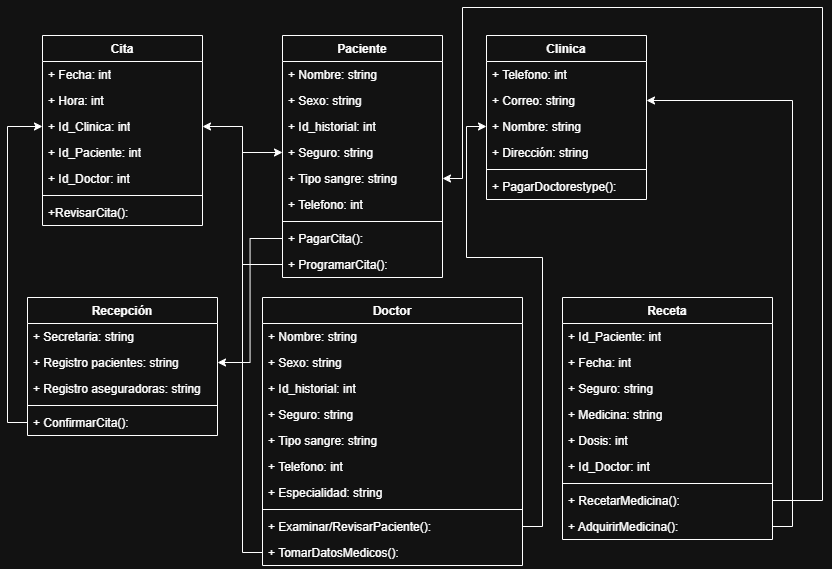

The diagram above was exported from draw.io. Its source (the exported page's mxGraphModel, read from the mxfile embedded in the PNG):
<mxGraphModel dx="2250" dy="1900" grid="1" gridSize="10" guides="1" tooltips="1" connect="1" arrows="1" fold="1" page="1" pageScale="1" pageWidth="827" pageHeight="1169" math="0" shadow="0">
  <root>
    <mxCell id="0" />
    <mxCell id="1" parent="0" />
    <mxCell id="pGsSaTcTibJmWmD7ZFRb-1" value="Paciente" style="swimlane;fontStyle=1;align=center;verticalAlign=top;childLayout=stackLayout;horizontal=1;startSize=26;horizontalStack=0;resizeParent=1;resizeParentMax=0;resizeLast=0;collapsible=1;marginBottom=0;whiteSpace=wrap;html=1;" vertex="1" parent="1">
      <mxGeometry x="50" y="28" width="160" height="242" as="geometry" />
    </mxCell>
    <mxCell id="pGsSaTcTibJmWmD7ZFRb-2" value="+ Nombre: string&lt;span style=&quot;white-space: pre;&quot;&gt;&#09;&lt;/span&gt;" style="text;strokeColor=none;fillColor=none;align=left;verticalAlign=top;spacingLeft=4;spacingRight=4;overflow=hidden;rotatable=0;points=[[0,0.5],[1,0.5]];portConstraint=eastwest;whiteSpace=wrap;html=1;" vertex="1" parent="pGsSaTcTibJmWmD7ZFRb-1">
      <mxGeometry y="26" width="160" height="26" as="geometry" />
    </mxCell>
    <mxCell id="pGsSaTcTibJmWmD7ZFRb-5" value="+ Sexo: string&lt;div&gt;&lt;br&gt;&lt;/div&gt;" style="text;strokeColor=none;fillColor=none;align=left;verticalAlign=top;spacingLeft=4;spacingRight=4;overflow=hidden;rotatable=0;points=[[0,0.5],[1,0.5]];portConstraint=eastwest;whiteSpace=wrap;html=1;" vertex="1" parent="pGsSaTcTibJmWmD7ZFRb-1">
      <mxGeometry y="52" width="160" height="26" as="geometry" />
    </mxCell>
    <mxCell id="pGsSaTcTibJmWmD7ZFRb-6" value="+ Id_historial: int&lt;div&gt;&lt;br&gt;&lt;/div&gt;" style="text;strokeColor=none;fillColor=none;align=left;verticalAlign=top;spacingLeft=4;spacingRight=4;overflow=hidden;rotatable=0;points=[[0,0.5],[1,0.5]];portConstraint=eastwest;whiteSpace=wrap;html=1;" vertex="1" parent="pGsSaTcTibJmWmD7ZFRb-1">
      <mxGeometry y="78" width="160" height="26" as="geometry" />
    </mxCell>
    <mxCell id="pGsSaTcTibJmWmD7ZFRb-7" value="+ Seguro: string" style="text;strokeColor=none;fillColor=none;align=left;verticalAlign=top;spacingLeft=4;spacingRight=4;overflow=hidden;rotatable=0;points=[[0,0.5],[1,0.5]];portConstraint=eastwest;whiteSpace=wrap;html=1;" vertex="1" parent="pGsSaTcTibJmWmD7ZFRb-1">
      <mxGeometry y="104" width="160" height="26" as="geometry" />
    </mxCell>
    <mxCell id="pGsSaTcTibJmWmD7ZFRb-8" value="+ Tipo sangre: string" style="text;strokeColor=none;fillColor=none;align=left;verticalAlign=top;spacingLeft=4;spacingRight=4;overflow=hidden;rotatable=0;points=[[0,0.5],[1,0.5]];portConstraint=eastwest;whiteSpace=wrap;html=1;" vertex="1" parent="pGsSaTcTibJmWmD7ZFRb-1">
      <mxGeometry y="130" width="160" height="26" as="geometry" />
    </mxCell>
    <mxCell id="pGsSaTcTibJmWmD7ZFRb-9" value="+ Telefono: int" style="text;strokeColor=none;fillColor=none;align=left;verticalAlign=top;spacingLeft=4;spacingRight=4;overflow=hidden;rotatable=0;points=[[0,0.5],[1,0.5]];portConstraint=eastwest;whiteSpace=wrap;html=1;" vertex="1" parent="pGsSaTcTibJmWmD7ZFRb-1">
      <mxGeometry y="156" width="160" height="26" as="geometry" />
    </mxCell>
    <mxCell id="pGsSaTcTibJmWmD7ZFRb-3" value="" style="line;strokeWidth=1;fillColor=none;align=left;verticalAlign=middle;spacingTop=-1;spacingLeft=3;spacingRight=3;rotatable=0;labelPosition=right;points=[];portConstraint=eastwest;strokeColor=inherit;" vertex="1" parent="pGsSaTcTibJmWmD7ZFRb-1">
      <mxGeometry y="182" width="160" height="8" as="geometry" />
    </mxCell>
    <mxCell id="pGsSaTcTibJmWmD7ZFRb-55" value="+ PagarCita():&amp;nbsp;" style="text;strokeColor=none;fillColor=none;align=left;verticalAlign=top;spacingLeft=4;spacingRight=4;overflow=hidden;rotatable=0;points=[[0,0.5],[1,0.5]];portConstraint=eastwest;whiteSpace=wrap;html=1;" vertex="1" parent="pGsSaTcTibJmWmD7ZFRb-1">
      <mxGeometry y="190" width="160" height="26" as="geometry" />
    </mxCell>
    <mxCell id="pGsSaTcTibJmWmD7ZFRb-24" value="+ ProgramarCita():&amp;nbsp;" style="text;strokeColor=none;fillColor=none;align=left;verticalAlign=top;spacingLeft=4;spacingRight=4;overflow=hidden;rotatable=0;points=[[0,0.5],[1,0.5]];portConstraint=eastwest;whiteSpace=wrap;html=1;" vertex="1" parent="pGsSaTcTibJmWmD7ZFRb-1">
      <mxGeometry y="216" width="160" height="26" as="geometry" />
    </mxCell>
    <mxCell id="pGsSaTcTibJmWmD7ZFRb-10" value="Clinica" style="swimlane;fontStyle=1;align=center;verticalAlign=top;childLayout=stackLayout;horizontal=1;startSize=26;horizontalStack=0;resizeParent=1;resizeParentMax=0;resizeLast=0;collapsible=1;marginBottom=0;whiteSpace=wrap;html=1;" vertex="1" parent="1">
      <mxGeometry x="254" y="28" width="160" height="164" as="geometry" />
    </mxCell>
    <mxCell id="pGsSaTcTibJmWmD7ZFRb-12" value="+ Telefono: int" style="text;strokeColor=none;fillColor=none;align=left;verticalAlign=top;spacingLeft=4;spacingRight=4;overflow=hidden;rotatable=0;points=[[0,0.5],[1,0.5]];portConstraint=eastwest;whiteSpace=wrap;html=1;" vertex="1" parent="pGsSaTcTibJmWmD7ZFRb-10">
      <mxGeometry y="26" width="160" height="26" as="geometry" />
    </mxCell>
    <mxCell id="pGsSaTcTibJmWmD7ZFRb-13" value="+ Correo: string" style="text;strokeColor=none;fillColor=none;align=left;verticalAlign=top;spacingLeft=4;spacingRight=4;overflow=hidden;rotatable=0;points=[[0,0.5],[1,0.5]];portConstraint=eastwest;whiteSpace=wrap;html=1;" vertex="1" parent="pGsSaTcTibJmWmD7ZFRb-10">
      <mxGeometry y="52" width="160" height="26" as="geometry" />
    </mxCell>
    <mxCell id="pGsSaTcTibJmWmD7ZFRb-33" value="+ Nombre: string" style="text;strokeColor=none;fillColor=none;align=left;verticalAlign=top;spacingLeft=4;spacingRight=4;overflow=hidden;rotatable=0;points=[[0,0.5],[1,0.5]];portConstraint=eastwest;whiteSpace=wrap;html=1;" vertex="1" parent="pGsSaTcTibJmWmD7ZFRb-10">
      <mxGeometry y="78" width="160" height="26" as="geometry" />
    </mxCell>
    <mxCell id="pGsSaTcTibJmWmD7ZFRb-11" value="+ Dirección: string&lt;span style=&quot;white-space: pre;&quot;&gt;&#09;&lt;/span&gt;" style="text;strokeColor=none;fillColor=none;align=left;verticalAlign=top;spacingLeft=4;spacingRight=4;overflow=hidden;rotatable=0;points=[[0,0.5],[1,0.5]];portConstraint=eastwest;whiteSpace=wrap;html=1;" vertex="1" parent="pGsSaTcTibJmWmD7ZFRb-10">
      <mxGeometry y="104" width="160" height="26" as="geometry" />
    </mxCell>
    <mxCell id="pGsSaTcTibJmWmD7ZFRb-17" value="" style="line;strokeWidth=1;fillColor=none;align=left;verticalAlign=middle;spacingTop=-1;spacingLeft=3;spacingRight=3;rotatable=0;labelPosition=right;points=[];portConstraint=eastwest;strokeColor=inherit;" vertex="1" parent="pGsSaTcTibJmWmD7ZFRb-10">
      <mxGeometry y="130" width="160" height="8" as="geometry" />
    </mxCell>
    <mxCell id="pGsSaTcTibJmWmD7ZFRb-18" value="+ PagarDoctorestype():&amp;nbsp;" style="text;strokeColor=none;fillColor=none;align=left;verticalAlign=top;spacingLeft=4;spacingRight=4;overflow=hidden;rotatable=0;points=[[0,0.5],[1,0.5]];portConstraint=eastwest;whiteSpace=wrap;html=1;" vertex="1" parent="pGsSaTcTibJmWmD7ZFRb-10">
      <mxGeometry y="138" width="160" height="26" as="geometry" />
    </mxCell>
    <mxCell id="pGsSaTcTibJmWmD7ZFRb-19" value="Cita" style="swimlane;fontStyle=1;align=center;verticalAlign=top;childLayout=stackLayout;horizontal=1;startSize=26;horizontalStack=0;resizeParent=1;resizeParentMax=0;resizeLast=0;collapsible=1;marginBottom=0;whiteSpace=wrap;html=1;" vertex="1" parent="1">
      <mxGeometry x="-190" y="28" width="160" height="190" as="geometry" />
    </mxCell>
    <mxCell id="pGsSaTcTibJmWmD7ZFRb-20" value="+ Fecha: int" style="text;strokeColor=none;fillColor=none;align=left;verticalAlign=top;spacingLeft=4;spacingRight=4;overflow=hidden;rotatable=0;points=[[0,0.5],[1,0.5]];portConstraint=eastwest;whiteSpace=wrap;html=1;" vertex="1" parent="pGsSaTcTibJmWmD7ZFRb-19">
      <mxGeometry y="26" width="160" height="26" as="geometry" />
    </mxCell>
    <mxCell id="pGsSaTcTibJmWmD7ZFRb-21" value="+ Hora: int" style="text;strokeColor=none;fillColor=none;align=left;verticalAlign=top;spacingLeft=4;spacingRight=4;overflow=hidden;rotatable=0;points=[[0,0.5],[1,0.5]];portConstraint=eastwest;whiteSpace=wrap;html=1;" vertex="1" parent="pGsSaTcTibJmWmD7ZFRb-19">
      <mxGeometry y="52" width="160" height="26" as="geometry" />
    </mxCell>
    <mxCell id="pGsSaTcTibJmWmD7ZFRb-22" value="+ Id_Clinica: int" style="text;strokeColor=none;fillColor=none;align=left;verticalAlign=top;spacingLeft=4;spacingRight=4;overflow=hidden;rotatable=0;points=[[0,0.5],[1,0.5]];portConstraint=eastwest;whiteSpace=wrap;html=1;" vertex="1" parent="pGsSaTcTibJmWmD7ZFRb-19">
      <mxGeometry y="78" width="160" height="26" as="geometry" />
    </mxCell>
    <mxCell id="pGsSaTcTibJmWmD7ZFRb-44" value="+ Id_Paciente: int" style="text;strokeColor=none;fillColor=none;align=left;verticalAlign=top;spacingLeft=4;spacingRight=4;overflow=hidden;rotatable=0;points=[[0,0.5],[1,0.5]];portConstraint=eastwest;whiteSpace=wrap;html=1;" vertex="1" parent="pGsSaTcTibJmWmD7ZFRb-19">
      <mxGeometry y="104" width="160" height="26" as="geometry" />
    </mxCell>
    <mxCell id="pGsSaTcTibJmWmD7ZFRb-45" value="+ Id_Doctor: int" style="text;strokeColor=none;fillColor=none;align=left;verticalAlign=top;spacingLeft=4;spacingRight=4;overflow=hidden;rotatable=0;points=[[0,0.5],[1,0.5]];portConstraint=eastwest;whiteSpace=wrap;html=1;" vertex="1" parent="pGsSaTcTibJmWmD7ZFRb-19">
      <mxGeometry y="130" width="160" height="26" as="geometry" />
    </mxCell>
    <mxCell id="pGsSaTcTibJmWmD7ZFRb-23" value="" style="line;strokeWidth=1;fillColor=none;align=left;verticalAlign=middle;spacingTop=-1;spacingLeft=3;spacingRight=3;rotatable=0;labelPosition=right;points=[];portConstraint=eastwest;strokeColor=inherit;" vertex="1" parent="pGsSaTcTibJmWmD7ZFRb-19">
      <mxGeometry y="156" width="160" height="8" as="geometry" />
    </mxCell>
    <mxCell id="pGsSaTcTibJmWmD7ZFRb-4" value="+RevisarCita():" style="text;strokeColor=none;fillColor=none;align=left;verticalAlign=top;spacingLeft=4;spacingRight=4;overflow=hidden;rotatable=0;points=[[0,0.5],[1,0.5]];portConstraint=eastwest;whiteSpace=wrap;html=1;" vertex="1" parent="pGsSaTcTibJmWmD7ZFRb-19">
      <mxGeometry y="164" width="160" height="26" as="geometry" />
    </mxCell>
    <mxCell id="pGsSaTcTibJmWmD7ZFRb-25" value="Recepción" style="swimlane;fontStyle=1;align=center;verticalAlign=top;childLayout=stackLayout;horizontal=1;startSize=26;horizontalStack=0;resizeParent=1;resizeParentMax=0;resizeLast=0;collapsible=1;marginBottom=0;whiteSpace=wrap;html=1;" vertex="1" parent="1">
      <mxGeometry x="-205" y="290" width="190" height="138" as="geometry" />
    </mxCell>
    <mxCell id="pGsSaTcTibJmWmD7ZFRb-26" value="+ Secretaria: string" style="text;strokeColor=none;fillColor=none;align=left;verticalAlign=top;spacingLeft=4;spacingRight=4;overflow=hidden;rotatable=0;points=[[0,0.5],[1,0.5]];portConstraint=eastwest;whiteSpace=wrap;html=1;" vertex="1" parent="pGsSaTcTibJmWmD7ZFRb-25">
      <mxGeometry y="26" width="190" height="26" as="geometry" />
    </mxCell>
    <mxCell id="pGsSaTcTibJmWmD7ZFRb-27" value="+ Registro pacientes: string" style="text;strokeColor=none;fillColor=none;align=left;verticalAlign=top;spacingLeft=4;spacingRight=4;overflow=hidden;rotatable=0;points=[[0,0.5],[1,0.5]];portConstraint=eastwest;whiteSpace=wrap;html=1;" vertex="1" parent="pGsSaTcTibJmWmD7ZFRb-25">
      <mxGeometry y="52" width="190" height="26" as="geometry" />
    </mxCell>
    <mxCell id="pGsSaTcTibJmWmD7ZFRb-28" value="+ Registro aseguradoras: string" style="text;strokeColor=none;fillColor=none;align=left;verticalAlign=top;spacingLeft=4;spacingRight=4;overflow=hidden;rotatable=0;points=[[0,0.5],[1,0.5]];portConstraint=eastwest;whiteSpace=wrap;html=1;" vertex="1" parent="pGsSaTcTibJmWmD7ZFRb-25">
      <mxGeometry y="78" width="190" height="26" as="geometry" />
    </mxCell>
    <mxCell id="pGsSaTcTibJmWmD7ZFRb-29" value="" style="line;strokeWidth=1;fillColor=none;align=left;verticalAlign=middle;spacingTop=-1;spacingLeft=3;spacingRight=3;rotatable=0;labelPosition=right;points=[];portConstraint=eastwest;strokeColor=inherit;" vertex="1" parent="pGsSaTcTibJmWmD7ZFRb-25">
      <mxGeometry y="104" width="190" height="8" as="geometry" />
    </mxCell>
    <mxCell id="pGsSaTcTibJmWmD7ZFRb-30" value="+ ConfirmarCita():&amp;nbsp;" style="text;strokeColor=none;fillColor=none;align=left;verticalAlign=top;spacingLeft=4;spacingRight=4;overflow=hidden;rotatable=0;points=[[0,0.5],[1,0.5]];portConstraint=eastwest;whiteSpace=wrap;html=1;" vertex="1" parent="pGsSaTcTibJmWmD7ZFRb-25">
      <mxGeometry y="112" width="190" height="26" as="geometry" />
    </mxCell>
    <mxCell id="pGsSaTcTibJmWmD7ZFRb-34" value="Doctor" style="swimlane;fontStyle=1;align=center;verticalAlign=top;childLayout=stackLayout;horizontal=1;startSize=26;horizontalStack=0;resizeParent=1;resizeParentMax=0;resizeLast=0;collapsible=1;marginBottom=0;whiteSpace=wrap;html=1;" vertex="1" parent="1">
      <mxGeometry x="30" y="290" width="260" height="268" as="geometry" />
    </mxCell>
    <mxCell id="pGsSaTcTibJmWmD7ZFRb-35" value="+ Nombre: string&lt;span style=&quot;white-space: pre;&quot;&gt;&#09;&lt;/span&gt;" style="text;strokeColor=none;fillColor=none;align=left;verticalAlign=top;spacingLeft=4;spacingRight=4;overflow=hidden;rotatable=0;points=[[0,0.5],[1,0.5]];portConstraint=eastwest;whiteSpace=wrap;html=1;" vertex="1" parent="pGsSaTcTibJmWmD7ZFRb-34">
      <mxGeometry y="26" width="260" height="26" as="geometry" />
    </mxCell>
    <mxCell id="pGsSaTcTibJmWmD7ZFRb-36" value="+ Sexo: string&lt;div&gt;&lt;br&gt;&lt;/div&gt;" style="text;strokeColor=none;fillColor=none;align=left;verticalAlign=top;spacingLeft=4;spacingRight=4;overflow=hidden;rotatable=0;points=[[0,0.5],[1,0.5]];portConstraint=eastwest;whiteSpace=wrap;html=1;" vertex="1" parent="pGsSaTcTibJmWmD7ZFRb-34">
      <mxGeometry y="52" width="260" height="26" as="geometry" />
    </mxCell>
    <mxCell id="pGsSaTcTibJmWmD7ZFRb-37" value="+ Id_historial: int&lt;div&gt;&lt;br&gt;&lt;/div&gt;" style="text;strokeColor=none;fillColor=none;align=left;verticalAlign=top;spacingLeft=4;spacingRight=4;overflow=hidden;rotatable=0;points=[[0,0.5],[1,0.5]];portConstraint=eastwest;whiteSpace=wrap;html=1;" vertex="1" parent="pGsSaTcTibJmWmD7ZFRb-34">
      <mxGeometry y="78" width="260" height="26" as="geometry" />
    </mxCell>
    <mxCell id="pGsSaTcTibJmWmD7ZFRb-38" value="+ Seguro: string" style="text;strokeColor=none;fillColor=none;align=left;verticalAlign=top;spacingLeft=4;spacingRight=4;overflow=hidden;rotatable=0;points=[[0,0.5],[1,0.5]];portConstraint=eastwest;whiteSpace=wrap;html=1;" vertex="1" parent="pGsSaTcTibJmWmD7ZFRb-34">
      <mxGeometry y="104" width="260" height="26" as="geometry" />
    </mxCell>
    <mxCell id="pGsSaTcTibJmWmD7ZFRb-39" value="+ Tipo sangre: string" style="text;strokeColor=none;fillColor=none;align=left;verticalAlign=top;spacingLeft=4;spacingRight=4;overflow=hidden;rotatable=0;points=[[0,0.5],[1,0.5]];portConstraint=eastwest;whiteSpace=wrap;html=1;" vertex="1" parent="pGsSaTcTibJmWmD7ZFRb-34">
      <mxGeometry y="130" width="260" height="26" as="geometry" />
    </mxCell>
    <mxCell id="pGsSaTcTibJmWmD7ZFRb-40" value="+ Telefono: int" style="text;strokeColor=none;fillColor=none;align=left;verticalAlign=top;spacingLeft=4;spacingRight=4;overflow=hidden;rotatable=0;points=[[0,0.5],[1,0.5]];portConstraint=eastwest;whiteSpace=wrap;html=1;" vertex="1" parent="pGsSaTcTibJmWmD7ZFRb-34">
      <mxGeometry y="156" width="260" height="26" as="geometry" />
    </mxCell>
    <mxCell id="pGsSaTcTibJmWmD7ZFRb-43" value="+ Especialidad: string" style="text;strokeColor=none;fillColor=none;align=left;verticalAlign=top;spacingLeft=4;spacingRight=4;overflow=hidden;rotatable=0;points=[[0,0.5],[1,0.5]];portConstraint=eastwest;whiteSpace=wrap;html=1;" vertex="1" parent="pGsSaTcTibJmWmD7ZFRb-34">
      <mxGeometry y="182" width="260" height="26" as="geometry" />
    </mxCell>
    <mxCell id="pGsSaTcTibJmWmD7ZFRb-41" value="" style="line;strokeWidth=1;fillColor=none;align=left;verticalAlign=middle;spacingTop=-1;spacingLeft=3;spacingRight=3;rotatable=0;labelPosition=right;points=[];portConstraint=eastwest;strokeColor=inherit;" vertex="1" parent="pGsSaTcTibJmWmD7ZFRb-34">
      <mxGeometry y="208" width="260" height="8" as="geometry" />
    </mxCell>
    <mxCell id="pGsSaTcTibJmWmD7ZFRb-42" value="+ Examinar/RevisarPaciente():&amp;nbsp;" style="text;strokeColor=none;fillColor=none;align=left;verticalAlign=top;spacingLeft=4;spacingRight=4;overflow=hidden;rotatable=0;points=[[0,0.5],[1,0.5]];portConstraint=eastwest;whiteSpace=wrap;html=1;" vertex="1" parent="pGsSaTcTibJmWmD7ZFRb-34">
      <mxGeometry y="216" width="260" height="26" as="geometry" />
    </mxCell>
    <mxCell id="pGsSaTcTibJmWmD7ZFRb-56" value="+ TomarDatosMedicos():&amp;nbsp;" style="text;strokeColor=none;fillColor=none;align=left;verticalAlign=top;spacingLeft=4;spacingRight=4;overflow=hidden;rotatable=0;points=[[0,0.5],[1,0.5]];portConstraint=eastwest;whiteSpace=wrap;html=1;" vertex="1" parent="pGsSaTcTibJmWmD7ZFRb-34">
      <mxGeometry y="242" width="260" height="26" as="geometry" />
    </mxCell>
    <mxCell id="pGsSaTcTibJmWmD7ZFRb-46" value="Receta" style="swimlane;fontStyle=1;align=center;verticalAlign=top;childLayout=stackLayout;horizontal=1;startSize=26;horizontalStack=0;resizeParent=1;resizeParentMax=0;resizeLast=0;collapsible=1;marginBottom=0;whiteSpace=wrap;html=1;" vertex="1" parent="1">
      <mxGeometry x="330" y="290" width="210" height="242" as="geometry" />
    </mxCell>
    <mxCell id="pGsSaTcTibJmWmD7ZFRb-47" value="+ Id_Paciente: int" style="text;strokeColor=none;fillColor=none;align=left;verticalAlign=top;spacingLeft=4;spacingRight=4;overflow=hidden;rotatable=0;points=[[0,0.5],[1,0.5]];portConstraint=eastwest;whiteSpace=wrap;html=1;" vertex="1" parent="pGsSaTcTibJmWmD7ZFRb-46">
      <mxGeometry y="26" width="210" height="26" as="geometry" />
    </mxCell>
    <mxCell id="pGsSaTcTibJmWmD7ZFRb-48" value="+ Fecha: int" style="text;strokeColor=none;fillColor=none;align=left;verticalAlign=top;spacingLeft=4;spacingRight=4;overflow=hidden;rotatable=0;points=[[0,0.5],[1,0.5]];portConstraint=eastwest;whiteSpace=wrap;html=1;" vertex="1" parent="pGsSaTcTibJmWmD7ZFRb-46">
      <mxGeometry y="52" width="210" height="26" as="geometry" />
    </mxCell>
    <mxCell id="pGsSaTcTibJmWmD7ZFRb-49" value="+ Seguro: string" style="text;strokeColor=none;fillColor=none;align=left;verticalAlign=top;spacingLeft=4;spacingRight=4;overflow=hidden;rotatable=0;points=[[0,0.5],[1,0.5]];portConstraint=eastwest;whiteSpace=wrap;html=1;" vertex="1" parent="pGsSaTcTibJmWmD7ZFRb-46">
      <mxGeometry y="78" width="210" height="26" as="geometry" />
    </mxCell>
    <mxCell id="pGsSaTcTibJmWmD7ZFRb-50" value="+ Medicina: string" style="text;strokeColor=none;fillColor=none;align=left;verticalAlign=top;spacingLeft=4;spacingRight=4;overflow=hidden;rotatable=0;points=[[0,0.5],[1,0.5]];portConstraint=eastwest;whiteSpace=wrap;html=1;" vertex="1" parent="pGsSaTcTibJmWmD7ZFRb-46">
      <mxGeometry y="104" width="210" height="26" as="geometry" />
    </mxCell>
    <mxCell id="pGsSaTcTibJmWmD7ZFRb-51" value="+ Dosis: int" style="text;strokeColor=none;fillColor=none;align=left;verticalAlign=top;spacingLeft=4;spacingRight=4;overflow=hidden;rotatable=0;points=[[0,0.5],[1,0.5]];portConstraint=eastwest;whiteSpace=wrap;html=1;" vertex="1" parent="pGsSaTcTibJmWmD7ZFRb-46">
      <mxGeometry y="130" width="210" height="26" as="geometry" />
    </mxCell>
    <mxCell id="pGsSaTcTibJmWmD7ZFRb-54" value="+ Id_Doctor: int" style="text;strokeColor=none;fillColor=none;align=left;verticalAlign=top;spacingLeft=4;spacingRight=4;overflow=hidden;rotatable=0;points=[[0,0.5],[1,0.5]];portConstraint=eastwest;whiteSpace=wrap;html=1;" vertex="1" parent="pGsSaTcTibJmWmD7ZFRb-46">
      <mxGeometry y="156" width="210" height="26" as="geometry" />
    </mxCell>
    <mxCell id="pGsSaTcTibJmWmD7ZFRb-52" value="" style="line;strokeWidth=1;fillColor=none;align=left;verticalAlign=middle;spacingTop=-1;spacingLeft=3;spacingRight=3;rotatable=0;labelPosition=right;points=[];portConstraint=eastwest;strokeColor=inherit;" vertex="1" parent="pGsSaTcTibJmWmD7ZFRb-46">
      <mxGeometry y="182" width="210" height="8" as="geometry" />
    </mxCell>
    <mxCell id="pGsSaTcTibJmWmD7ZFRb-53" value="+ RecetarMedicina():&amp;nbsp;" style="text;strokeColor=none;fillColor=none;align=left;verticalAlign=top;spacingLeft=4;spacingRight=4;overflow=hidden;rotatable=0;points=[[0,0.5],[1,0.5]];portConstraint=eastwest;whiteSpace=wrap;html=1;" vertex="1" parent="pGsSaTcTibJmWmD7ZFRb-46">
      <mxGeometry y="190" width="210" height="26" as="geometry" />
    </mxCell>
    <mxCell id="pGsSaTcTibJmWmD7ZFRb-57" value="+ AdquirirMedicina():&amp;nbsp;" style="text;strokeColor=none;fillColor=none;align=left;verticalAlign=top;spacingLeft=4;spacingRight=4;overflow=hidden;rotatable=0;points=[[0,0.5],[1,0.5]];portConstraint=eastwest;whiteSpace=wrap;html=1;" vertex="1" parent="pGsSaTcTibJmWmD7ZFRb-46">
      <mxGeometry y="216" width="210" height="26" as="geometry" />
    </mxCell>
    <mxCell id="pGsSaTcTibJmWmD7ZFRb-66" style="edgeStyle=orthogonalEdgeStyle;rounded=0;orthogonalLoop=1;jettySize=auto;html=1;exitX=0;exitY=0.5;exitDx=0;exitDy=0;entryX=0;entryY=0.5;entryDx=0;entryDy=0;" edge="1" parent="1" source="pGsSaTcTibJmWmD7ZFRb-30" target="pGsSaTcTibJmWmD7ZFRb-22">
      <mxGeometry relative="1" as="geometry" />
    </mxCell>
    <mxCell id="pGsSaTcTibJmWmD7ZFRb-71" style="edgeStyle=orthogonalEdgeStyle;rounded=0;orthogonalLoop=1;jettySize=auto;html=1;exitX=0;exitY=0.5;exitDx=0;exitDy=0;entryX=1;entryY=0.5;entryDx=0;entryDy=0;" edge="1" parent="1" source="pGsSaTcTibJmWmD7ZFRb-55" target="pGsSaTcTibJmWmD7ZFRb-27">
      <mxGeometry relative="1" as="geometry" />
    </mxCell>
    <mxCell id="pGsSaTcTibJmWmD7ZFRb-72" style="edgeStyle=orthogonalEdgeStyle;rounded=0;orthogonalLoop=1;jettySize=auto;html=1;exitX=0;exitY=0.5;exitDx=0;exitDy=0;entryX=1;entryY=0.5;entryDx=0;entryDy=0;" edge="1" parent="1" source="pGsSaTcTibJmWmD7ZFRb-24" target="pGsSaTcTibJmWmD7ZFRb-22">
      <mxGeometry relative="1" as="geometry" />
    </mxCell>
    <mxCell id="pGsSaTcTibJmWmD7ZFRb-73" style="edgeStyle=orthogonalEdgeStyle;rounded=0;orthogonalLoop=1;jettySize=auto;html=1;exitX=1;exitY=0.5;exitDx=0;exitDy=0;entryX=0;entryY=0.5;entryDx=0;entryDy=0;" edge="1" parent="1" source="pGsSaTcTibJmWmD7ZFRb-42" target="pGsSaTcTibJmWmD7ZFRb-33">
      <mxGeometry relative="1" as="geometry">
        <Array as="points">
          <mxPoint x="310" y="519" />
          <mxPoint x="310" y="250" />
          <mxPoint x="234" y="250" />
          <mxPoint x="234" y="119" />
        </Array>
      </mxGeometry>
    </mxCell>
    <mxCell id="pGsSaTcTibJmWmD7ZFRb-74" style="edgeStyle=orthogonalEdgeStyle;rounded=0;orthogonalLoop=1;jettySize=auto;html=1;exitX=0;exitY=0.5;exitDx=0;exitDy=0;entryX=0;entryY=0.5;entryDx=0;entryDy=0;" edge="1" parent="1" source="pGsSaTcTibJmWmD7ZFRb-56" target="pGsSaTcTibJmWmD7ZFRb-7">
      <mxGeometry relative="1" as="geometry" />
    </mxCell>
    <mxCell id="pGsSaTcTibJmWmD7ZFRb-75" style="edgeStyle=orthogonalEdgeStyle;rounded=0;orthogonalLoop=1;jettySize=auto;html=1;entryX=1;entryY=0.5;entryDx=0;entryDy=0;" edge="1" parent="1" source="pGsSaTcTibJmWmD7ZFRb-53" target="pGsSaTcTibJmWmD7ZFRb-8">
      <mxGeometry relative="1" as="geometry">
        <Array as="points">
          <mxPoint x="590" y="493" />
          <mxPoint x="590" />
          <mxPoint x="230" />
          <mxPoint x="230" y="171" />
        </Array>
      </mxGeometry>
    </mxCell>
    <mxCell id="pGsSaTcTibJmWmD7ZFRb-76" style="edgeStyle=orthogonalEdgeStyle;rounded=0;orthogonalLoop=1;jettySize=auto;html=1;exitX=1;exitY=0.5;exitDx=0;exitDy=0;entryX=1;entryY=0.5;entryDx=0;entryDy=0;" edge="1" parent="1" source="pGsSaTcTibJmWmD7ZFRb-57" target="pGsSaTcTibJmWmD7ZFRb-13">
      <mxGeometry relative="1" as="geometry" />
    </mxCell>
  </root>
</mxGraphModel>